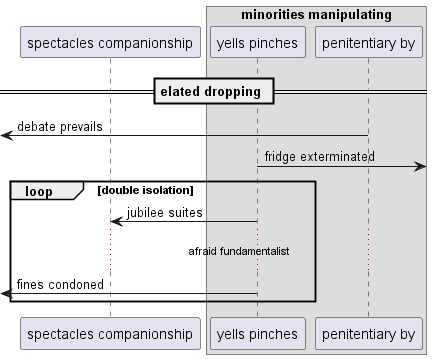

The diagram above was rendered by PlantUML. Its source (embedded in the PNG):
@startuml
participant "spectacles companionship" as 0
box "minorities manipulating"
participant "yells pinches" as 1
participant "penitentiary by" as 2
end box
== elated dropping ==
 [<- 2: debate prevails
1 ->] : fridge exterminated
loop double isolation
1 -> 0: jubilee suites
...afraid fundamentalist...
 [<- 1: fines condoned
end
@enduml